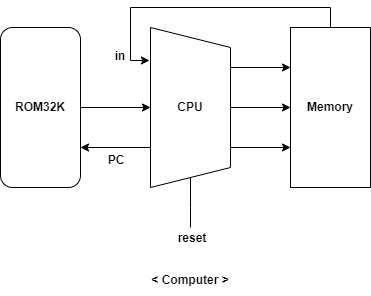

The diagram above was exported from draw.io. Its source (the exported page's mxGraphModel, read from the mxfile embedded in the PNG):
<mxGraphModel dx="1434" dy="844" grid="1" gridSize="10" guides="1" tooltips="1" connect="1" arrows="1" fold="1" page="1" pageScale="1" pageWidth="827" pageHeight="1169" math="0" shadow="0">
  <root>
    <mxCell id="0" />
    <mxCell id="1" parent="0" />
    <mxCell id="2" style="edgeStyle=orthogonalEdgeStyle;rounded=0;orthogonalLoop=1;jettySize=auto;html=1;exitX=0.75;exitY=1;exitDx=0;exitDy=0;entryX=1;entryY=0.75;entryDx=0;entryDy=0;" edge="1" source="7" target="11" parent="1">
      <mxGeometry relative="1" as="geometry" />
    </mxCell>
    <mxCell id="3" style="edgeStyle=orthogonalEdgeStyle;rounded=0;orthogonalLoop=1;jettySize=auto;html=1;exitX=1;exitY=0.5;exitDx=0;exitDy=0;endArrow=none;endFill=0;" edge="1" source="7" parent="1">
      <mxGeometry relative="1" as="geometry">
        <mxPoint x="280" y="550" as="targetPoint" />
      </mxGeometry>
    </mxCell>
    <mxCell id="4" style="edgeStyle=orthogonalEdgeStyle;rounded=0;orthogonalLoop=1;jettySize=auto;html=1;exitX=0.25;exitY=0;exitDx=0;exitDy=0;entryX=0;entryY=0.25;entryDx=0;entryDy=0;" edge="1" source="7" target="9" parent="1">
      <mxGeometry relative="1" as="geometry" />
    </mxCell>
    <mxCell id="5" style="edgeStyle=orthogonalEdgeStyle;rounded=0;orthogonalLoop=1;jettySize=auto;html=1;exitX=0.5;exitY=0;exitDx=0;exitDy=0;entryX=0;entryY=0.5;entryDx=0;entryDy=0;" edge="1" source="7" target="9" parent="1">
      <mxGeometry relative="1" as="geometry" />
    </mxCell>
    <mxCell id="6" style="edgeStyle=orthogonalEdgeStyle;rounded=0;orthogonalLoop=1;jettySize=auto;html=1;exitX=0.75;exitY=0;exitDx=0;exitDy=0;entryX=0;entryY=0.75;entryDx=0;entryDy=0;" edge="1" source="7" target="9" parent="1">
      <mxGeometry relative="1" as="geometry" />
    </mxCell>
    <mxCell id="7" value="" style="shape=trapezoid;perimeter=trapezoidPerimeter;whiteSpace=wrap;html=1;fixedSize=1;rotation=90;" vertex="1" parent="1">
      <mxGeometry x="200" y="390" width="160" height="80" as="geometry" />
    </mxCell>
    <mxCell id="8" value="&lt;b&gt;CPU&lt;/b&gt;" style="text;html=1;strokeColor=none;fillColor=none;align=center;verticalAlign=middle;whiteSpace=wrap;rounded=0;" vertex="1" parent="1">
      <mxGeometry x="250" y="415" width="60" height="30" as="geometry" />
    </mxCell>
    <mxCell id="9" value="&lt;b&gt;Memory&lt;/b&gt;" style="rounded=0;whiteSpace=wrap;html=1;" vertex="1" parent="1">
      <mxGeometry x="380" y="350" width="80" height="160" as="geometry" />
    </mxCell>
    <mxCell id="10" style="edgeStyle=orthogonalEdgeStyle;rounded=0;orthogonalLoop=1;jettySize=auto;html=1;exitX=1;exitY=0.5;exitDx=0;exitDy=0;entryX=0.5;entryY=1;entryDx=0;entryDy=0;" edge="1" source="11" target="7" parent="1">
      <mxGeometry relative="1" as="geometry" />
    </mxCell>
    <mxCell id="11" value="&lt;b&gt;ROM32K&lt;/b&gt;" style="rounded=1;whiteSpace=wrap;html=1;" vertex="1" parent="1">
      <mxGeometry x="90" y="350" width="80" height="160" as="geometry" />
    </mxCell>
    <mxCell id="12" value="&lt;b&gt;PC&lt;/b&gt;" style="text;html=1;strokeColor=none;fillColor=none;align=center;verticalAlign=middle;whiteSpace=wrap;rounded=0;" vertex="1" parent="1">
      <mxGeometry x="176" y="468" width="60" height="30" as="geometry" />
    </mxCell>
    <mxCell id="13" value="&lt;b&gt;reset&lt;/b&gt;" style="text;html=1;strokeColor=none;fillColor=none;align=center;verticalAlign=middle;whiteSpace=wrap;rounded=0;" vertex="1" parent="1">
      <mxGeometry x="252" y="546" width="60" height="30" as="geometry" />
    </mxCell>
    <mxCell id="14" style="edgeStyle=orthogonalEdgeStyle;rounded=0;orthogonalLoop=1;jettySize=auto;html=1;exitX=0.5;exitY=0;exitDx=0;exitDy=0;entryX=0.206;entryY=1.013;entryDx=0;entryDy=0;entryPerimeter=0;" edge="1" source="9" target="7" parent="1">
      <mxGeometry relative="1" as="geometry" />
    </mxCell>
    <mxCell id="15" value="&lt;b&gt;in&lt;/b&gt;" style="text;html=1;strokeColor=none;fillColor=none;align=center;verticalAlign=middle;whiteSpace=wrap;rounded=0;" vertex="1" parent="1">
      <mxGeometry x="180" y="364" width="60" height="30" as="geometry" />
    </mxCell>
    <mxCell id="16" value="&lt;b&gt;&amp;lt; Computer &amp;gt;&lt;/b&gt;" style="text;html=1;strokeColor=none;fillColor=none;align=center;verticalAlign=middle;whiteSpace=wrap;rounded=0;" vertex="1" parent="1">
      <mxGeometry x="240" y="588" width="80" height="30" as="geometry" />
    </mxCell>
  </root>
</mxGraphModel>